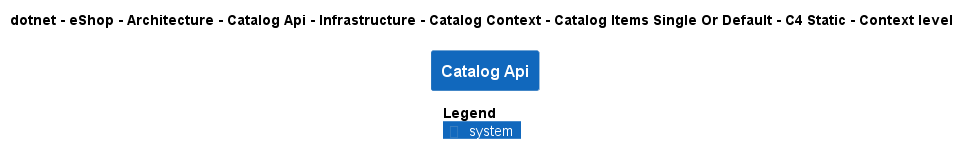

The diagram above was rendered by PlantUML. Its source (embedded in the PNG):
@startuml
!pragma layout smetana
!include ..\..\..\..\..\..\..\..\..\..\..\.c4s\C4_Context.puml

AddElementTag("c4interflow:lifecycle:new", $bgColor=green, $fontColor=#ffffff, $borderColor=green, $shadowing="False")
AddElementTag("c4interflow:lifecycle:changed", $bgColor=orange, $fontColor=#ffffff, $borderColor=orange, $shadowing="False")
AddElementTag("c4interflow:lifecycle:removed", $bgColor=red, $fontColor=#ffffff, $borderColor=red, $shadowing="False")

AddRelTag("c4interflow:lifecycle:new", $textColor=green, $lineColor=green)
AddRelTag("c4interflow:lifecycle:changed", $textColor=orange, $lineColor=orange)
AddRelTag("c4interflow:lifecycle:removed", $textColor=red, $lineColor=red)

SHOW_PERSON_PORTRAIT()
LAYOUT_TOP_DOWN()

skinparam linetype polyline

title dotnet - eShop - Architecture - Catalog Api - Infrastructure - Catalog Context - Catalog Items Single Or Default - C4 Static - Context level

System(dotnet.eShop.Architecture.SoftwareSystems.CatalogApi, "Catalog Api", "")



SHOW_LEGEND()
@enduml